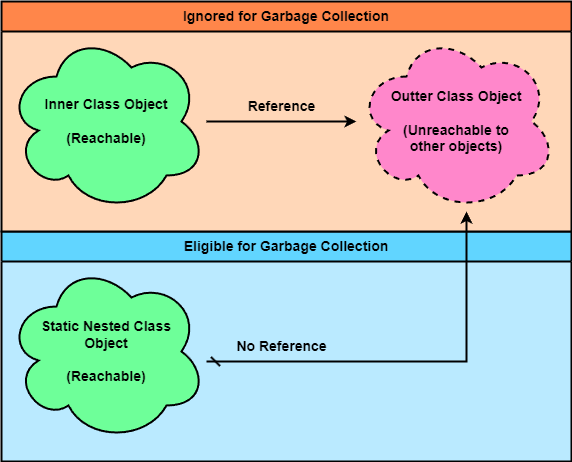

The diagram above was exported from draw.io. Its source (the exported page's mxGraphModel, read from the mxfile embedded in the PNG):
<mxGraphModel dx="792" dy="828" grid="1" gridSize="10" guides="1" tooltips="1" connect="1" arrows="1" fold="1" page="1" pageScale="1" pageWidth="827" pageHeight="1169" math="0" shadow="0">
  <root>
    <mxCell id="0" />
    <mxCell id="1" parent="0" />
    <mxCell id="QVw_WnpqSo72QSSPHdar-28" value="&lt;font style=&quot;font-size: 14px;&quot;&gt;Eligible for Garbage Collection&lt;/font&gt;" style="swimlane;whiteSpace=wrap;html=1;startSize=30;fillColor=#61D5FF;swimlaneFillColor=#BAEAFF;strokeWidth=2;" vertex="1" parent="1">
      <mxGeometry x="65" y="340" width="570" height="230" as="geometry" />
    </mxCell>
    <mxCell id="QVw_WnpqSo72QSSPHdar-31" value="No Reference" style="text;html=1;align=center;verticalAlign=middle;resizable=0;points=[];autosize=1;strokeColor=none;fillColor=none;fontStyle=1;fontSize=14;" vertex="1" parent="QVw_WnpqSo72QSSPHdar-28">
      <mxGeometry x="225" y="100" width="110" height="30" as="geometry" />
    </mxCell>
    <mxCell id="QVw_WnpqSo72QSSPHdar-26" value="&lt;font style=&quot;font-size: 14px;&quot;&gt;Ignored for Garbage Collection &lt;/font&gt;" style="swimlane;whiteSpace=wrap;html=1;startSize=30;fillColor=#FF864A;swimlaneFillColor=#FFD7B8;strokeWidth=2;" vertex="1" parent="1">
      <mxGeometry x="65" y="110" width="570" height="230" as="geometry" />
    </mxCell>
    <mxCell id="QVw_WnpqSo72QSSPHdar-7" value="Reference" style="text;html=1;align=center;verticalAlign=middle;resizable=0;points=[];autosize=1;strokeColor=none;fillColor=none;fontStyle=1;fontSize=14;" vertex="1" parent="QVw_WnpqSo72QSSPHdar-26">
      <mxGeometry x="235" y="90" width="90" height="30" as="geometry" />
    </mxCell>
    <mxCell id="QVw_WnpqSo72QSSPHdar-1" value="Outter Class Object&lt;br&gt;&lt;br&gt;(Unreachable to &lt;br&gt;other objects)" style="shape=cloud;whiteSpace=wrap;html=1;strokeWidth=2;fontStyle=1;fontSize=14;fillColor=#FF87CB;dashed=1;" vertex="1" parent="1">
      <mxGeometry x="420" y="140" width="200" height="180" as="geometry" />
    </mxCell>
    <mxCell id="QVw_WnpqSo72QSSPHdar-6" style="edgeStyle=orthogonalEdgeStyle;rounded=0;orthogonalLoop=1;jettySize=auto;html=1;strokeWidth=2;" edge="1" parent="1" source="QVw_WnpqSo72QSSPHdar-2" target="QVw_WnpqSo72QSSPHdar-1">
      <mxGeometry relative="1" as="geometry" />
    </mxCell>
    <mxCell id="QVw_WnpqSo72QSSPHdar-2" value="Inner Class Object&lt;br&gt;&lt;br&gt;(Reachable)" style="shape=cloud;whiteSpace=wrap;html=1;strokeWidth=2;fontStyle=1;fontSize=14;fillColor=#6EFF99;" vertex="1" parent="1">
      <mxGeometry x="70" y="140" width="200" height="180" as="geometry" />
    </mxCell>
    <mxCell id="QVw_WnpqSo72QSSPHdar-24" style="edgeStyle=orthogonalEdgeStyle;rounded=0;orthogonalLoop=1;jettySize=auto;html=1;strokeWidth=2;startArrow=dash;startFill=0;" edge="1" parent="1" source="QVw_WnpqSo72QSSPHdar-30" target="QVw_WnpqSo72QSSPHdar-1">
      <mxGeometry relative="1" as="geometry">
        <mxPoint x="270" y="450" as="sourcePoint" />
        <mxPoint x="425" y="480" as="targetPoint" />
        <Array as="points">
          <mxPoint x="530" y="470" />
        </Array>
      </mxGeometry>
    </mxCell>
    <mxCell id="QVw_WnpqSo72QSSPHdar-30" value="Static Nested Class &lt;br&gt;Object&lt;br&gt;&lt;br&gt;(Reachable)" style="shape=cloud;whiteSpace=wrap;html=1;strokeWidth=2;fontStyle=1;fontSize=14;fillColor=#6EFF99;" vertex="1" parent="1">
      <mxGeometry x="70" y="370" width="200" height="180" as="geometry" />
    </mxCell>
  </root>
</mxGraphModel>